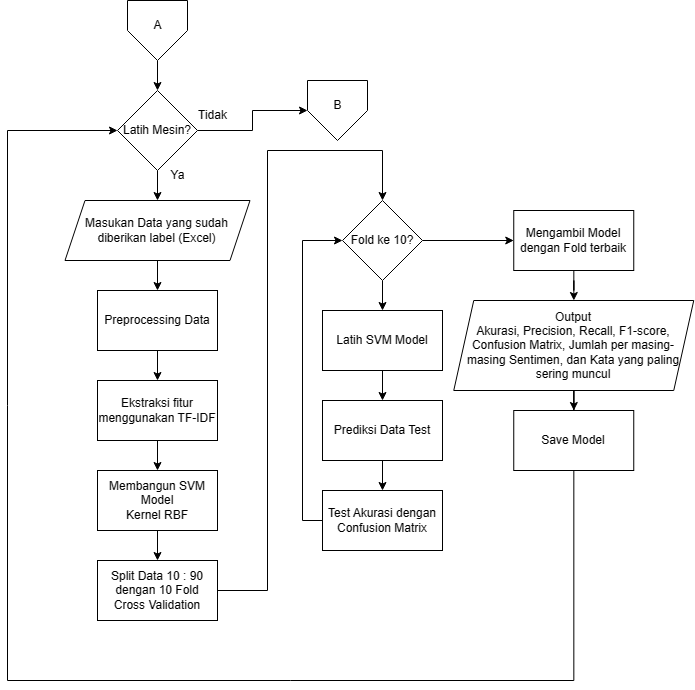

The diagram above was exported from draw.io. Its source (the exported page's mxGraphModel, read from the mxfile embedded in the PNG):
<mxGraphModel dx="1467" dy="793" grid="1" gridSize="10" guides="1" tooltips="1" connect="1" arrows="1" fold="1" page="1" pageScale="1" pageWidth="850" pageHeight="1100" background="#ffffff" math="0" shadow="0">
  <root>
    <mxCell id="0" />
    <mxCell id="1" parent="0" />
    <mxCell id="604uryfJ5pqRtu0MhnT0-19" value="" style="edgeStyle=orthogonalEdgeStyle;rounded=0;orthogonalLoop=1;jettySize=auto;html=1;" parent="1" source="604uryfJ5pqRtu0MhnT0-17" target="604uryfJ5pqRtu0MhnT0-18" edge="1">
      <mxGeometry relative="1" as="geometry" />
    </mxCell>
    <mxCell id="B510XqE94YezJhYrHx8J-13" style="edgeStyle=orthogonalEdgeStyle;rounded=0;orthogonalLoop=1;jettySize=auto;html=1;entryX=0;entryY=0.5;entryDx=0;entryDy=0;" edge="1" parent="1" source="604uryfJ5pqRtu0MhnT0-17" target="B510XqE94YezJhYrHx8J-11">
      <mxGeometry relative="1" as="geometry" />
    </mxCell>
    <mxCell id="604uryfJ5pqRtu0MhnT0-17" value="Latih Mesin?" style="rhombus;whiteSpace=wrap;html=1;" parent="1" vertex="1">
      <mxGeometry x="220" y="100" width="80" height="80" as="geometry" />
    </mxCell>
    <mxCell id="604uryfJ5pqRtu0MhnT0-22" value="" style="edgeStyle=orthogonalEdgeStyle;rounded=0;orthogonalLoop=1;jettySize=auto;html=1;" parent="1" source="604uryfJ5pqRtu0MhnT0-18" target="604uryfJ5pqRtu0MhnT0-21" edge="1">
      <mxGeometry relative="1" as="geometry" />
    </mxCell>
    <mxCell id="604uryfJ5pqRtu0MhnT0-18" value="Masukan Data yang sudah diberikan label (Excel)" style="shape=parallelogram;perimeter=parallelogramPerimeter;whiteSpace=wrap;html=1;fixedSize=1;" parent="1" vertex="1">
      <mxGeometry x="167.5" y="210" width="185" height="60" as="geometry" />
    </mxCell>
    <mxCell id="604uryfJ5pqRtu0MhnT0-27" value="" style="edgeStyle=orthogonalEdgeStyle;rounded=0;orthogonalLoop=1;jettySize=auto;html=1;" parent="1" source="604uryfJ5pqRtu0MhnT0-21" target="604uryfJ5pqRtu0MhnT0-26" edge="1">
      <mxGeometry relative="1" as="geometry" />
    </mxCell>
    <mxCell id="604uryfJ5pqRtu0MhnT0-21" value="Preprocessing Data" style="rounded=0;whiteSpace=wrap;html=1;" parent="1" vertex="1">
      <mxGeometry x="200" y="300" width="120" height="60" as="geometry" />
    </mxCell>
    <mxCell id="604uryfJ5pqRtu0MhnT0-28" value="" style="edgeStyle=orthogonalEdgeStyle;rounded=0;orthogonalLoop=1;jettySize=auto;html=1;entryX=0.5;entryY=0;entryDx=0;entryDy=0;" parent="1" source="604uryfJ5pqRtu0MhnT0-26" target="604uryfJ5pqRtu0MhnT0-29" edge="1">
      <mxGeometry relative="1" as="geometry">
        <mxPoint x="260" y="490" as="targetPoint" />
      </mxGeometry>
    </mxCell>
    <mxCell id="604uryfJ5pqRtu0MhnT0-26" value="Ekstraksi fitur menggunakan TF-IDF" style="rounded=0;whiteSpace=wrap;html=1;" parent="1" vertex="1">
      <mxGeometry x="200" y="390" width="120" height="60" as="geometry" />
    </mxCell>
    <mxCell id="604uryfJ5pqRtu0MhnT0-33" value="" style="edgeStyle=orthogonalEdgeStyle;rounded=0;orthogonalLoop=1;jettySize=auto;html=1;" parent="1" source="604uryfJ5pqRtu0MhnT0-29" target="604uryfJ5pqRtu0MhnT0-32" edge="1">
      <mxGeometry relative="1" as="geometry" />
    </mxCell>
    <mxCell id="604uryfJ5pqRtu0MhnT0-29" value="Membangun SVM Model &lt;br&gt;Kernel RBF" style="rounded=0;whiteSpace=wrap;html=1;" parent="1" vertex="1">
      <mxGeometry x="200" y="480" width="120" height="60" as="geometry" />
    </mxCell>
    <mxCell id="604uryfJ5pqRtu0MhnT0-36" value="" style="edgeStyle=orthogonalEdgeStyle;rounded=0;orthogonalLoop=1;jettySize=auto;html=1;" parent="1" source="604uryfJ5pqRtu0MhnT0-31" target="604uryfJ5pqRtu0MhnT0-35" edge="1">
      <mxGeometry relative="1" as="geometry" />
    </mxCell>
    <mxCell id="604uryfJ5pqRtu0MhnT0-42" value="" style="edgeStyle=orthogonalEdgeStyle;rounded=0;orthogonalLoop=1;jettySize=auto;html=1;" parent="1" source="604uryfJ5pqRtu0MhnT0-31" target="604uryfJ5pqRtu0MhnT0-41" edge="1">
      <mxGeometry relative="1" as="geometry" />
    </mxCell>
    <mxCell id="604uryfJ5pqRtu0MhnT0-31" value="Fold ke 10?" style="rhombus;whiteSpace=wrap;html=1;" parent="1" vertex="1">
      <mxGeometry x="445" y="210" width="80" height="80" as="geometry" />
    </mxCell>
    <mxCell id="604uryfJ5pqRtu0MhnT0-34" value="" style="edgeStyle=orthogonalEdgeStyle;rounded=0;orthogonalLoop=1;jettySize=auto;html=1;" parent="1" source="604uryfJ5pqRtu0MhnT0-32" target="604uryfJ5pqRtu0MhnT0-31" edge="1">
      <mxGeometry relative="1" as="geometry">
        <Array as="points">
          <mxPoint x="370" y="600" />
          <mxPoint x="370" y="160" />
          <mxPoint x="485" y="160" />
        </Array>
      </mxGeometry>
    </mxCell>
    <mxCell id="604uryfJ5pqRtu0MhnT0-32" value="Split Data 10 : 90 dengan 10 Fold Cross Validation" style="rounded=0;whiteSpace=wrap;html=1;" parent="1" vertex="1">
      <mxGeometry x="200" y="570" width="120" height="60" as="geometry" />
    </mxCell>
    <mxCell id="604uryfJ5pqRtu0MhnT0-38" value="" style="edgeStyle=orthogonalEdgeStyle;rounded=0;orthogonalLoop=1;jettySize=auto;html=1;" parent="1" source="604uryfJ5pqRtu0MhnT0-35" target="604uryfJ5pqRtu0MhnT0-37" edge="1">
      <mxGeometry relative="1" as="geometry" />
    </mxCell>
    <mxCell id="604uryfJ5pqRtu0MhnT0-35" value="Latih SVM Model" style="rounded=0;whiteSpace=wrap;html=1;" parent="1" vertex="1">
      <mxGeometry x="425" y="320" width="120" height="60" as="geometry" />
    </mxCell>
    <mxCell id="604uryfJ5pqRtu0MhnT0-44" value="" style="edgeStyle=orthogonalEdgeStyle;rounded=0;orthogonalLoop=1;jettySize=auto;html=1;" parent="1" source="604uryfJ5pqRtu0MhnT0-37" target="604uryfJ5pqRtu0MhnT0-43" edge="1">
      <mxGeometry relative="1" as="geometry" />
    </mxCell>
    <mxCell id="604uryfJ5pqRtu0MhnT0-37" value="Prediksi Data Test" style="rounded=0;whiteSpace=wrap;html=1;" parent="1" vertex="1">
      <mxGeometry x="425" y="410" width="120" height="60" as="geometry" />
    </mxCell>
    <mxCell id="604uryfJ5pqRtu0MhnT0-47" value="" style="edgeStyle=orthogonalEdgeStyle;rounded=0;orthogonalLoop=1;jettySize=auto;html=1;" parent="1" source="604uryfJ5pqRtu0MhnT0-41" target="604uryfJ5pqRtu0MhnT0-46" edge="1">
      <mxGeometry relative="1" as="geometry" />
    </mxCell>
    <mxCell id="604uryfJ5pqRtu0MhnT0-41" value="Mengambil Model dengan Fold terbaik" style="rounded=0;whiteSpace=wrap;html=1;" parent="1" vertex="1">
      <mxGeometry x="616.25" y="220" width="120" height="60" as="geometry" />
    </mxCell>
    <mxCell id="B510XqE94YezJhYrHx8J-9" style="edgeStyle=orthogonalEdgeStyle;rounded=0;orthogonalLoop=1;jettySize=auto;html=1;entryX=0;entryY=0.5;entryDx=0;entryDy=0;" edge="1" parent="1" source="604uryfJ5pqRtu0MhnT0-43" target="604uryfJ5pqRtu0MhnT0-31">
      <mxGeometry relative="1" as="geometry">
        <Array as="points">
          <mxPoint x="405" y="530" />
          <mxPoint x="405" y="250" />
        </Array>
      </mxGeometry>
    </mxCell>
    <mxCell id="604uryfJ5pqRtu0MhnT0-43" value="Test Akurasi dengan Confusion Matrix" style="rounded=0;whiteSpace=wrap;html=1;" parent="1" vertex="1">
      <mxGeometry x="425" y="500" width="120" height="60" as="geometry" />
    </mxCell>
    <mxCell id="PTwU-5S3OuwMBcPoZf2F-2" value="" style="edgeStyle=orthogonalEdgeStyle;rounded=0;orthogonalLoop=1;jettySize=auto;html=1;" parent="1" source="604uryfJ5pqRtu0MhnT0-46" target="PTwU-5S3OuwMBcPoZf2F-1" edge="1">
      <mxGeometry relative="1" as="geometry" />
    </mxCell>
    <mxCell id="604uryfJ5pqRtu0MhnT0-46" value="Output &lt;br&gt;Akurasi, Precision, Recall, F1-score, Confusion Matrix, Jumlah per masing- masing Sentimen, dan Kata yang paling sering muncul" style="shape=parallelogram;perimeter=parallelogramPerimeter;whiteSpace=wrap;html=1;fixedSize=1;" parent="1" vertex="1">
      <mxGeometry x="556.25" y="310" width="240" height="90" as="geometry" />
    </mxCell>
    <mxCell id="604uryfJ5pqRtu0MhnT0-51" value="Tidak" style="text;html=1;align=center;verticalAlign=middle;resizable=0;points=[];autosize=1;strokeColor=none;fillColor=none;" parent="1" vertex="1">
      <mxGeometry x="290" y="110" width="50" height="30" as="geometry" />
    </mxCell>
    <mxCell id="604uryfJ5pqRtu0MhnT0-52" value="Ya" style="text;html=1;align=center;verticalAlign=middle;resizable=0;points=[];autosize=1;strokeColor=none;fillColor=none;" parent="1" vertex="1">
      <mxGeometry x="260" y="170" width="40" height="30" as="geometry" />
    </mxCell>
    <mxCell id="B510XqE94YezJhYrHx8J-14" style="edgeStyle=orthogonalEdgeStyle;rounded=0;orthogonalLoop=1;jettySize=auto;html=1;entryX=0;entryY=0.5;entryDx=0;entryDy=0;" edge="1" parent="1" source="PTwU-5S3OuwMBcPoZf2F-1" target="604uryfJ5pqRtu0MhnT0-17">
      <mxGeometry relative="1" as="geometry">
        <Array as="points">
          <mxPoint x="676" y="690" />
          <mxPoint x="110" y="690" />
          <mxPoint x="110" y="140" />
        </Array>
      </mxGeometry>
    </mxCell>
    <mxCell id="PTwU-5S3OuwMBcPoZf2F-1" value="Save Model" style="rounded=0;whiteSpace=wrap;html=1;" parent="1" vertex="1">
      <mxGeometry x="616.25" y="420" width="120" height="60" as="geometry" />
    </mxCell>
    <mxCell id="B510XqE94YezJhYrHx8J-6" style="edgeStyle=orthogonalEdgeStyle;rounded=0;orthogonalLoop=1;jettySize=auto;html=1;entryX=0.5;entryY=0;entryDx=0;entryDy=0;" edge="1" parent="1" source="B510XqE94YezJhYrHx8J-1" target="604uryfJ5pqRtu0MhnT0-17">
      <mxGeometry relative="1" as="geometry" />
    </mxCell>
    <mxCell id="B510XqE94YezJhYrHx8J-8" value="" style="group" vertex="1" connectable="0" parent="1">
      <mxGeometry x="230" y="10" width="60" height="60" as="geometry" />
    </mxCell>
    <mxCell id="B510XqE94YezJhYrHx8J-1" value="" style="verticalLabelPosition=bottom;verticalAlign=top;html=1;shape=offPageConnector;rounded=0;size=0.5;" vertex="1" parent="B510XqE94YezJhYrHx8J-8">
      <mxGeometry width="60" height="60" as="geometry" />
    </mxCell>
    <mxCell id="B510XqE94YezJhYrHx8J-2" value="A" style="text;html=1;align=center;verticalAlign=middle;resizable=0;points=[];autosize=1;strokeColor=none;fillColor=none;" vertex="1" parent="B510XqE94YezJhYrHx8J-8">
      <mxGeometry x="15" y="10" width="30" height="30" as="geometry" />
    </mxCell>
    <mxCell id="B510XqE94YezJhYrHx8J-10" value="" style="group" vertex="1" connectable="0" parent="1">
      <mxGeometry x="410" y="90" width="60" height="60" as="geometry" />
    </mxCell>
    <mxCell id="B510XqE94YezJhYrHx8J-11" value="" style="verticalLabelPosition=bottom;verticalAlign=top;html=1;shape=offPageConnector;rounded=0;size=0.5;" vertex="1" parent="B510XqE94YezJhYrHx8J-10">
      <mxGeometry width="60" height="60" as="geometry" />
    </mxCell>
    <mxCell id="B510XqE94YezJhYrHx8J-12" value="B" style="text;html=1;align=center;verticalAlign=middle;resizable=0;points=[];autosize=1;strokeColor=none;fillColor=none;" vertex="1" parent="B510XqE94YezJhYrHx8J-10">
      <mxGeometry x="15" y="10" width="30" height="30" as="geometry" />
    </mxCell>
  </root>
</mxGraphModel>